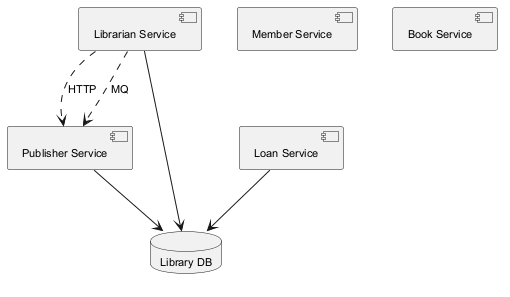

The diagram above was rendered by PlantUML. Its source (embedded in the PNG):
@startuml
skinparam backgroundColor #FFFFFF
skinparam classBackgroundColor #E8F4FA
skinparam classBorderColor #2C7DA0
skinparam defaultFontSize 11
component "Librarian Service" as C_LibrarianService
component "Member Service" as C_MemberService
component "Loan Service" as C_LoanService
component "Publisher Service" as C_PublisherService
component "Book Service" as C_BookService
database "Library DB" as DB_library
C_LibrarianService --> DB_library
C_LoanService --> DB_library
C_PublisherService --> DB_library
C_LibrarianService ..> C_PublisherService : HTTP
C_LibrarianService ..> C_PublisherService : MQ
@enduml